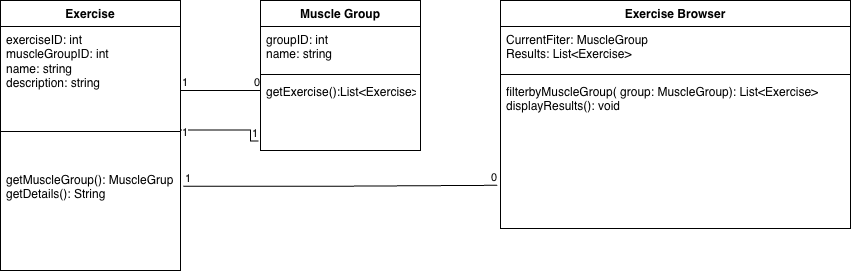

The diagram above was exported from draw.io. Its source (the exported page's mxGraphModel, read from the mxfile embedded in the PNG):
<mxGraphModel dx="1004" dy="737" grid="1" gridSize="10" guides="1" tooltips="1" connect="1" arrows="1" fold="1" page="1" pageScale="1" pageWidth="850" pageHeight="1100" math="0" shadow="0">
  <root>
    <mxCell id="0" />
    <mxCell id="1" parent="0" />
    <mxCell id="-Teebgco49OYeK0GFCQh-5" parent="1" style="swimlane;fontStyle=1;align=center;verticalAlign=top;childLayout=stackLayout;horizontal=1;startSize=26;horizontalStack=0;resizeParent=1;resizeParentMax=0;resizeLast=0;collapsible=1;marginBottom=0;whiteSpace=wrap;html=1;" value="Exercise" vertex="1">
      <mxGeometry height="270" width="180" x="60" y="240" as="geometry">
        <mxRectangle height="30" width="90" x="160" y="250" as="alternateBounds" />
      </mxGeometry>
    </mxCell>
    <mxCell id="-Teebgco49OYeK0GFCQh-6" parent="-Teebgco49OYeK0GFCQh-5" style="text;strokeColor=none;fillColor=none;align=left;verticalAlign=top;spacingLeft=4;spacingRight=4;overflow=hidden;rotatable=0;points=[[0,0.5],[1,0.5]];portConstraint=eastwest;whiteSpace=wrap;html=1;" value="exerciseID: int&lt;div&gt;muscleGroupID: int&lt;/div&gt;&lt;div&gt;name: string&lt;/div&gt;&lt;div&gt;description: string&lt;/div&gt;&lt;div&gt;&lt;br&gt;&lt;/div&gt;" vertex="1">
      <mxGeometry height="70" width="180" y="26" as="geometry" />
    </mxCell>
    <mxCell id="-Teebgco49OYeK0GFCQh-7" parent="-Teebgco49OYeK0GFCQh-5" style="line;strokeWidth=1;fillColor=none;align=left;verticalAlign=middle;spacingTop=-1;spacingLeft=3;spacingRight=3;rotatable=0;labelPosition=right;points=[];portConstraint=eastwest;strokeColor=inherit;" value="" vertex="1">
      <mxGeometry height="70" width="180" y="96" as="geometry" />
    </mxCell>
    <mxCell id="-Teebgco49OYeK0GFCQh-8" parent="-Teebgco49OYeK0GFCQh-5" style="text;strokeColor=none;fillColor=none;align=left;verticalAlign=top;spacingLeft=4;spacingRight=4;overflow=hidden;rotatable=0;points=[[0,0.5],[1,0.5]];portConstraint=eastwest;whiteSpace=wrap;html=1;" value="getMuscleGroup(): MuscleGrup&lt;div&gt;getDetails(): String&lt;/div&gt;&lt;div&gt;&lt;br&gt;&lt;/div&gt;" vertex="1">
      <mxGeometry height="104" width="180" y="166" as="geometry" />
    </mxCell>
    <mxCell id="-Teebgco49OYeK0GFCQh-9" parent="1" style="swimlane;fontStyle=1;align=center;verticalAlign=top;childLayout=stackLayout;horizontal=1;startSize=26;horizontalStack=0;resizeParent=1;resizeParentMax=0;resizeLast=0;collapsible=1;marginBottom=0;whiteSpace=wrap;html=1;" value="Muscle Group" vertex="1">
      <mxGeometry height="150" width="160" x="320" y="240" as="geometry" />
    </mxCell>
    <mxCell id="-Teebgco49OYeK0GFCQh-10" parent="-Teebgco49OYeK0GFCQh-9" style="text;strokeColor=none;fillColor=none;align=left;verticalAlign=top;spacingLeft=4;spacingRight=4;overflow=hidden;rotatable=0;points=[[0,0.5],[1,0.5]];portConstraint=eastwest;whiteSpace=wrap;html=1;" value="groupID: int&lt;div&gt;name: string&lt;/div&gt;" vertex="1">
      <mxGeometry height="44" width="160" y="26" as="geometry" />
    </mxCell>
    <mxCell id="-Teebgco49OYeK0GFCQh-11" parent="-Teebgco49OYeK0GFCQh-9" style="line;strokeWidth=1;fillColor=none;align=left;verticalAlign=middle;spacingTop=-1;spacingLeft=3;spacingRight=3;rotatable=0;labelPosition=right;points=[];portConstraint=eastwest;strokeColor=inherit;" value="" vertex="1">
      <mxGeometry height="8" width="160" y="70" as="geometry" />
    </mxCell>
    <mxCell id="-Teebgco49OYeK0GFCQh-12" parent="-Teebgco49OYeK0GFCQh-9" style="text;strokeColor=none;fillColor=none;align=left;verticalAlign=top;spacingLeft=4;spacingRight=4;overflow=hidden;rotatable=0;points=[[0,0.5],[1,0.5]];portConstraint=eastwest;whiteSpace=wrap;html=1;" value="getExercise():List&amp;lt;Exercise&amp;gt;" vertex="1">
      <mxGeometry height="72" width="160" y="78" as="geometry" />
    </mxCell>
    <mxCell id="-Teebgco49OYeK0GFCQh-13" parent="1" style="swimlane;fontStyle=1;align=center;verticalAlign=top;childLayout=stackLayout;horizontal=1;startSize=26;horizontalStack=0;resizeParent=1;resizeParentMax=0;resizeLast=0;collapsible=1;marginBottom=0;whiteSpace=wrap;html=1;" value="Exercise Browser" vertex="1">
      <mxGeometry height="228" width="350" x="560" y="240" as="geometry" />
    </mxCell>
    <mxCell id="-Teebgco49OYeK0GFCQh-14" parent="-Teebgco49OYeK0GFCQh-13" style="text;strokeColor=none;fillColor=none;align=left;verticalAlign=top;spacingLeft=4;spacingRight=4;overflow=hidden;rotatable=0;points=[[0,0.5],[1,0.5]];portConstraint=eastwest;whiteSpace=wrap;html=1;" value="CurrentFiter: MuscleGroup&lt;div&gt;Results: List&amp;lt;Exercise&amp;gt;&lt;/div&gt;" vertex="1">
      <mxGeometry height="44" width="350" y="26" as="geometry" />
    </mxCell>
    <mxCell id="-Teebgco49OYeK0GFCQh-15" parent="-Teebgco49OYeK0GFCQh-13" style="line;strokeWidth=1;fillColor=none;align=left;verticalAlign=middle;spacingTop=-1;spacingLeft=3;spacingRight=3;rotatable=0;labelPosition=right;points=[];portConstraint=eastwest;strokeColor=inherit;" value="" vertex="1">
      <mxGeometry height="8" width="350" y="70" as="geometry" />
    </mxCell>
    <mxCell id="-Teebgco49OYeK0GFCQh-16" parent="-Teebgco49OYeK0GFCQh-13" style="text;strokeColor=none;fillColor=none;align=left;verticalAlign=top;spacingLeft=4;spacingRight=4;overflow=hidden;rotatable=0;points=[[0,0.5],[1,0.5]];portConstraint=eastwest;whiteSpace=wrap;html=1;" value="filterbyMuscleGroup( group: MuscleGroup): List&amp;lt;Exercise&amp;gt;&lt;div&gt;displayResults(): void&lt;/div&gt;" vertex="1">
      <mxGeometry height="150" width="350" y="78" as="geometry" />
    </mxCell>
    <mxCell id="-Teebgco49OYeK0GFCQh-28" edge="1" parent="1" style="endArrow=none;html=1;edgeStyle=orthogonalEdgeStyle;rounded=0;entryX=-0.015;entryY=0.176;entryDx=0;entryDy=0;entryPerimeter=0;" value="">
      <mxGeometry relative="1" x="0.0101" as="geometry">
        <Array as="points">
          <mxPoint x="240" y="369.5" />
          <mxPoint x="310" y="369.5" />
          <mxPoint x="310" y="380.5" />
        </Array>
        <mxPoint x="240" y="379.5" as="sourcePoint" />
        <mxPoint x="318" y="380.5" as="targetPoint" />
      </mxGeometry>
    </mxCell>
    <mxCell id="-Teebgco49OYeK0GFCQh-29" connectable="0" parent="-Teebgco49OYeK0GFCQh-28" style="edgeLabel;resizable=0;html=1;align=left;verticalAlign=bottom;" value="1" vertex="1">
      <mxGeometry relative="1" x="-1" as="geometry" />
    </mxCell>
    <mxCell id="-Teebgco49OYeK0GFCQh-30" connectable="0" parent="-Teebgco49OYeK0GFCQh-28" style="edgeLabel;resizable=0;html=1;align=right;verticalAlign=bottom;" value="1" vertex="1">
      <mxGeometry relative="1" x="1" as="geometry" />
    </mxCell>
    <mxCell id="-Teebgco49OYeK0GFCQh-31" edge="1" parent="1" source="-Teebgco49OYeK0GFCQh-8" style="endArrow=none;html=1;edgeStyle=orthogonalEdgeStyle;rounded=0;exitX=1.015;exitY=0.189;exitDx=0;exitDy=0;exitPerimeter=0;entryX=-0.009;entryY=0.712;entryDx=0;entryDy=0;entryPerimeter=0;" target="-Teebgco49OYeK0GFCQh-16" value="">
      <mxGeometry relative="1" x="0.3916" as="geometry">
        <mxPoint x="340" y="420" as="sourcePoint" />
        <mxPoint x="500" y="420" as="targetPoint" />
      </mxGeometry>
    </mxCell>
    <mxCell id="-Teebgco49OYeK0GFCQh-32" connectable="0" parent="-Teebgco49OYeK0GFCQh-31" style="edgeLabel;resizable=0;html=1;align=left;verticalAlign=bottom;" value="1" vertex="1">
      <mxGeometry relative="1" x="-1" as="geometry" />
    </mxCell>
    <mxCell id="-Teebgco49OYeK0GFCQh-33" connectable="0" parent="-Teebgco49OYeK0GFCQh-31" style="edgeLabel;resizable=0;html=1;align=right;verticalAlign=bottom;" value="0" vertex="1">
      <mxGeometry relative="1" x="1" as="geometry" />
    </mxCell>
    <mxCell id="-Teebgco49OYeK0GFCQh-34" edge="1" parent="1" style="endArrow=none;html=1;edgeStyle=orthogonalEdgeStyle;rounded=0;" value="">
      <mxGeometry relative="1" as="geometry">
        <mxPoint x="240" y="330" as="sourcePoint" />
        <mxPoint x="320" y="330" as="targetPoint" />
      </mxGeometry>
    </mxCell>
    <mxCell id="-Teebgco49OYeK0GFCQh-35" connectable="0" parent="-Teebgco49OYeK0GFCQh-34" style="edgeLabel;resizable=0;html=1;align=left;verticalAlign=bottom;" value="1" vertex="1">
      <mxGeometry relative="1" x="-1" as="geometry" />
    </mxCell>
    <mxCell id="-Teebgco49OYeK0GFCQh-36" connectable="0" parent="-Teebgco49OYeK0GFCQh-34" style="edgeLabel;resizable=0;html=1;align=right;verticalAlign=bottom;" value="0" vertex="1">
      <mxGeometry relative="1" x="1" as="geometry" />
    </mxCell>
  </root>
</mxGraphModel>